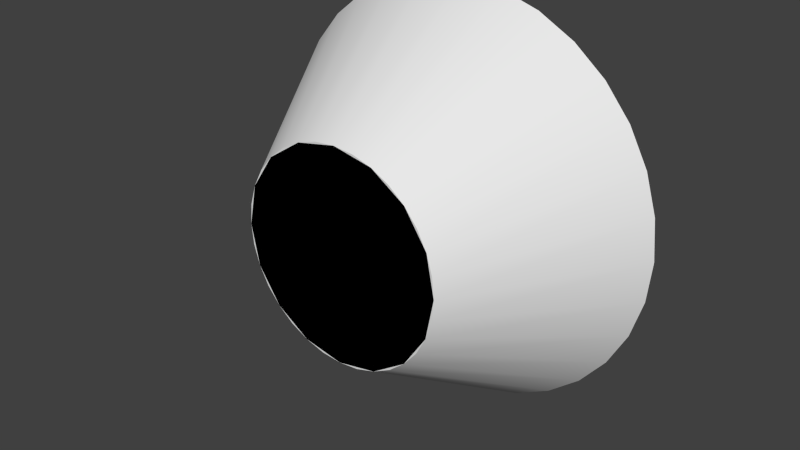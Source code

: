 # Source: adapter.blend  (saved by Blender 2.71.0; exported with 4.5.12 LTS)
import bpy
from mathutils import Matrix  # noqa: F401  (used for matrix-valued properties, if any)

bpy.ops.wm.read_factory_settings(use_empty=True)
scene = bpy.context.scene
scene.name = 'Scene'

# ---- collections
col_collection_1 = bpy.data.collections.new('Collection 1'); scene.collection.children.link(col_collection_1)

# ---- materials (node trees are filled in below, after node groups)
mat_adapter = bpy.data.materials.new('adapter')
mat_adapter.alpha_threshold = 0.0
mat_adapter.use_transparent_shadow = False
mat_adapter.roughness = 0.5
mat_adapter.specular_intensity = 0.0
mat_adapter.line_color = (0.0, 0.0, 0.0, 1.0)

# ---- node groups
ng_auto_smooth = bpy.data.node_groups.new('Auto Smooth', 'GeometryNodeTree')
_s = ng_auto_smooth.interface.new_socket(name='Geometry', in_out='OUTPUT', socket_type='NodeSocketGeometry')
_s = ng_auto_smooth.interface.new_socket(name='Geometry', in_out='INPUT', socket_type='NodeSocketGeometry')
_s = ng_auto_smooth.interface.new_socket(name='Angle', in_out='INPUT', socket_type='NodeSocketFloat')
_s.subtype = 'ANGLE'
_s.min_value = 0.0
_s.max_value = 3.142
ng_auto_smooth.is_modifier = True
_N = ng_auto_smooth.nodes; _L = ng_auto_smooth.links
n0 = _N.new('NodeGroupOutput'); n0.name = 'Group Output'; n0.location = (480, -100)
n1 = _N.new('NodeGroupInput'); n1.name = 'Group Input'; n1.location = (-420, -300)
n2 = _N.new('NodeGroupInput'); n2.name = 'Group Input.001'; n2.location = (-60, -100)
n3 = _N.new('GeometryNodeSetShadeSmooth'); n3.name = 'Set Shade Smooth'; n3.location = (120, -100)
n3.domain = 'EDGE'
n4 = _N.new('GeometryNodeSetShadeSmooth'); n4.name = 'Set Shade Smooth.001'; n4.location = (300, -100)
n5 = _N.new('GeometryNodeInputMeshEdgeAngle'); n5.name = 'Edge Angle'; n5.location = (-420, -220)
n6 = _N.new('GeometryNodeInputEdgeSmooth'); n6.name = 'Is Edge Smooth'; n6.location = (-60, -160)
n7 = _N.new('GeometryNodeInputShadeSmooth'); n7.name = 'Is Face Smooth'; n7.location = (-240, -340)
n8 = _N.new('FunctionNodeBooleanMath'); n8.name = 'Boolean Math'; n8.location = (-60, -220)
n9 = _N.new('FunctionNodeCompare'); n9.name = 'Compare'; n9.location = (-240, -180)
n9.operation = 'LESS_EQUAL'
_L.new(n5.outputs[0], n9.inputs[0])
_L.new(n4.outputs[0], n0.inputs[0])
_L.new(n1.outputs[1], n9.inputs[1])
_L.new(n9.outputs[0], n8.inputs[0])
_L.new(n7.outputs[0], n8.inputs[1])
_L.new(n2.outputs[0], n3.inputs[0])
_L.new(n6.outputs[0], n3.inputs[1])
_L.new(n3.outputs[0], n4.inputs[0])
_L.new(n8.outputs[0], n3.inputs[2])
n0.is_active_output = True

# ---- material node trees

# ---- world
world_world = bpy.data.worlds.new('World'); scene.world = world_world
world_world.color = (0.05088, 0.05088, 0.05088)
world_world.use_sun_shadow = False
world_world.sun_shadow_jitter_overblur = 0.0
world_world.cycles.sampling_method = 'MANUAL'
world_world.cycles.sample_map_resolution = 256

# ---- meshes
me_cylinder_002 = bpy.data.meshes.new('Cylinder.002')
me_cylinder_002.from_pydata([(1.314e-07, -0.5, -0.625), (1.093e-07, 0.5, -1.25), (0.1219, -0.5, -0.613), (0.2439, 0.5, -1.226), (0.2392, -0.5, -0.5774), (0.4784, 0.5, -1.155), (0.3472, -0.5, -0.5197), (0.6945, 0.5, -1.039), (0.4419, -0.5, -0.4419), (0.8839, 0.5, -0.8839), (0.5197, -0.5, -0.3472), (1.039, 0.5, -0.6945), (0.5774, -0.5, -0.2392), (1.155, 0.5, -0.4784), (0.613, -0.5, -0.1219), (1.226, 0.5, -0.2439), (0.625, -0.5, -2.525e-07), (1.25, 0.5, -7.921e-07), (0.613, -0.5, 0.1219), (1.226, 0.5, 0.2439), (0.5774, -0.5, 0.2392), (1.155, 0.5, 0.4784), (0.5197, -0.5, 0.3472), (1.039, 0.5, 0.6945), (0.4419, -0.5, 0.4419), (0.8839, 0.5, 0.8839), (0.3472, -0.5, 0.5197), (0.6945, 0.5, 1.039), (0.2392, -0.5, 0.5774), (0.4784, 0.5, 1.155), (0.1219, -0.5, 0.613), (0.2439, 0.5, 1.226), (-7.227e-08, -0.5, 0.625), (-2.98e-07, 0.5, 1.25), (-0.1219, -0.5, 0.613), (-0.2439, 0.5, 1.226), (-0.2392, -0.5, 0.5774), (-0.4784, 0.5, 1.155), (-0.3472, -0.5, 0.5197), (-0.6945, 0.5, 1.039), (-0.4419, -0.5, 0.4419), (-0.8839, 0.5, 0.8839), (-0.5197, -0.5, 0.3472), (-1.039, 0.5, 0.6945), (-0.5774, -0.5, 0.2392), (-1.155, 0.5, 0.4784), (-0.613, -0.5, 0.1219), (-1.226, 0.5, 0.2439), (-0.625, -0.5, -8.088e-07), (-1.25, 0.5, -1.905e-06), (-0.613, -0.5, -0.1219), (-1.226, 0.5, -0.2439), (-0.5774, -0.5, -0.2392), (-1.155, 0.5, -0.4784), (-0.5197, -0.5, -0.3472), (-1.039, 0.5, -0.6945), (-0.4419, -0.5, -0.4419), (-0.8839, 0.5, -0.8839), (-0.3472, -0.5, -0.5197), (-0.6945, 0.5, -1.039), (-0.2392, -0.5, -0.5774), (-0.4784, 0.5, -1.155), (-0.1219, -0.5, -0.613), (-0.2439, 0.5, -1.226)], [], [(0, 1, 3, 2), (2, 3, 5, 4), (4, 5, 7, 6), (6, 7, 9, 8), (8, 9, 11, 10), (10, 11, 13, 12), (12, 13, 15, 14), (14, 15, 17, 16), (16, 17, 19, 18), (18, 19, 21, 20), (20, 21, 23, 22), (22, 23, 25, 24), (24, 25, 27, 26), (26, 27, 29, 28), (28, 29, 31, 30), (30, 31, 33, 32), (32, 33, 35, 34), (34, 35, 37, 36), (36, 37, 39, 38), (38, 39, 41, 40), (40, 41, 43, 42), (42, 43, 45, 44), (44, 45, 47, 46), (46, 47, 49, 48), (48, 49, 51, 50), (50, 51, 53, 52), (52, 53, 55, 54), (54, 55, 57, 56), (56, 57, 59, 58), (58, 59, 61, 60), (3, 1, 63, 61, 59, 57, 55, 53, 51, 49, 47, 45, 43, 41, 39, 37, 35, 33, 31, 29, 27, 25, 23, 21, 19, 17, 15, 13, 11, 9, 7, 5), (62, 63, 1, 0), (60, 61, 63, 62), (0, 2, 4, 6, 8, 10, 12, 14, 16, 18, 20, 22, 24, 26, 28, 30, 32, 34, 36, 38, 40, 42, 44, 46, 48, 50, 52, 54, 56, 58, 60, 62)])
me_cylinder_002.polygons.foreach_set('use_smooth', [1, 1, 1, 1, 1, 1, 1, 1, 1, 1, 1, 1, 1, 1, 1, 1, 1, 1, 1, 1, 1, 1, 1, 1, 1, 1, 1, 1, 1, 1, 0, 1, 1, 0])
_uv = me_cylinder_002.uv_layers.new(name='UVMap')
_uv.uv.foreach_set('vector', [0.5, 0.00302, 0.5, 0.4969, 0.531, 0.4969, 0.531, 0.00302, 0.531, 0.00302, 0.531, 0.4969, 0.5619, 0.4969, 0.5619, 0.00302, 0.5619, 0.00302, 0.5619, 0.4969, 0.5929, 0.4969, 0.5929, 0.003021, 0.5929, 0.003021, 0.5929, 0.4969, 0.6238, 0.497, 0.6238, 0.003023, 0.6238, 0.003023, 0.6238, 0.497, 0.6548, 0.497, 0.6548, 0.003025, 0.6548, 0.003025, 0.6548, 0.497, 0.6858, 0.497, 0.6858, 0.003028, 0.6858, 0.003028, 0.6858, 0.497, 0.7167, 0.497, 0.7167, 0.003032, 0.7167, 0.003032, 0.7167, 0.497, 0.7477, 0.497, 0.7477, 0.003035, 0.7477, 0.003035, 0.7477, 0.497, 0.7787, 0.497, 0.7787, 0.00304, 0.7787, 0.00304, 0.7787, 0.497, 0.8096, 0.497, 0.8096, 0.003045, 0.8096, 0.003045, 0.8096, 0.497, 0.8406, 0.497, 0.8406, 0.00305, 0.8406, 0.00305, 0.8406, 0.497, 0.8716, 0.497, 0.8716, 0.003055, 0.8716, 0.003055, 0.8716, 0.497, 0.9025, 0.497, 0.9025, 0.00306, 0.9025, 0.00306, 0.9025, 0.497, 0.9335, 0.497, 0.9335, 0.003065, 0.9335, 0.003065, 0.9335, 0.497, 0.9645, 0.497, 0.9645, 0.00307, 0.9645, 0.00307, 0.9645, 0.497, 0.9954, 0.497, 0.9954, 0.003076, 0.004557, 0.003057, 0.004558, 0.497, 0.03552, 0.497, 0.03552, 0.003053, 0.03552, 0.003053, 0.03552, 0.497, 0.06649, 0.497, 0.06649, 0.003051, 0.06649, 0.003051, 0.06649, 0.497, 0.09745, 0.497, 0.09745, 0.003049, 0.09745, 0.003049, 0.09745, 0.497, 0.1284, 0.497, 0.1284, 0.003047, 0.1284, 0.003047, 0.1284, 0.497, 0.1594, 0.4969, 0.1594, 0.003044, 0.1594, 0.003044, 0.1594, 0.4969, 0.1903, 0.4969, 0.1903, 0.003041, 0.1903, 0.003041, 0.1903, 0.4969, 0.2213, 0.4969, 0.2213, 0.003037, 0.2213, 0.003037, 0.2213, 0.4969, 0.2523, 0.4969, 0.2523, 0.003034, 0.2523, 0.003034, 0.2523, 0.4969, 0.2832, 0.4969, 0.2832, 0.00303, 0.2832, 0.00303, 0.2832, 0.4969, 0.3142, 0.4969, 0.3142, 0.003028, 0.3142, 0.003028, 0.3142, 0.4969, 0.3452, 0.4969, 0.3452, 0.003025, 0.3452, 0.003025, 0.3452, 0.4969, 0.3761, 0.4969, 0.3761, 0.003023, 0.3761, 0.003023, 0.3761, 0.4969, 0.4071, 0.4969, 0.4071, 0.003022, 0.4071, 0.003022, 0.4071, 0.4969, 0.4381, 0.4969, 0.4381, 0.003021, 0.7032, 0.5049, 0.7519, 0.5004, 0.8005, 0.5056, 0.8472, 0.5202, 0.8902, 0.5435, 0.9278, 0.5749, 0.9586, 0.6129, 0.9813, 0.6562, 0.9951, 0.7032, 0.9996, 0.7519, 0.9944, 0.8005, 0.9798, 0.8472, 0.9565, 0.8902, 0.9251, 0.9278, 0.8871, 0.9586, 0.8438, 0.9813, 0.7968, 0.9951, 0.7481, 0.9996, 0.6995, 0.9944, 0.6528, 0.9798, 0.6098, 0.9565, 0.5722, 0.9251, 0.5414, 0.8871, 0.5187, 0.8438, 0.5049, 0.7968, 0.5004, 0.7481, 0.5056, 0.6995, 0.5202, 0.6528, 0.5435, 0.6098, 0.5749, 0.5722, 0.6129, 0.5414, 0.6562, 0.5187, 0.469, 0.00302, 0.469, 0.4969, 0.5, 0.4969, 0.5, 0.00302, 0.4381, 0.003021, 0.4381, 0.4969, 0.469, 0.4969, 0.469, 0.00302, 0.2518, 0.5004, 0.3005, 0.5056, 0.3472, 0.5201, 0.3902, 0.5435, 0.4278, 0.5748, 0.4585, 0.6129, 0.4813, 0.6562, 0.4951, 0.7031, 0.4996, 0.7518, 0.4944, 0.8005, 0.4799, 0.8472, 0.4565, 0.8902, 0.4252, 0.9278, 0.3871, 0.9585, 0.3438, 0.9813, 0.2969, 0.9951, 0.2482, 0.9996, 0.1995, 0.9944, 0.1528, 0.9799, 0.1098, 0.9565, 0.07224, 0.9252, 0.04148, 0.8871, 0.01873, 0.8438, 0.004873, 0.7969, 0.0004335, 0.7482, 0.005584, 0.6995, 0.02013, 0.6528, 0.04351, 0.6098, 0.07482, 0.5722, 0.1129, 0.5415, 0.1562, 0.5187, 0.2031, 0.5049])
me_cylinder_002.materials.append(mat_adapter)
me_cylinder_002.use_remesh_preserve_volume = False
me_cylinder_002.use_remesh_preserve_attributes = False
me_cylinder_002.use_mirror_vertex_groups = False
me_cylinder_002.use_paint_bone_selection = False
me_cylinder_002.use_paint_mask = True
me_cylinder_002.update()
me_cylinder_003 = bpy.data.meshes.new('Cylinder.003')
me_cylinder_003.from_pydata([(1.64e-07, -0.5, -0.625), (1.105e-07, 0.5, -1.25), (0.2392, -0.5, -0.5774), (0.4784, 0.5, -1.155), (0.4419, -0.5, -0.4419), (0.8839, 0.5, -0.8839), (0.5774, -0.5, -0.2392), (1.155, 0.5, -0.4784), (0.625, -0.5, 3.516e-07), (1.25, 0.5, -2.532e-07), (0.5774, -0.5, 0.2392), (1.155, 0.5, 0.4784), (0.4419, -0.5, 0.4419), (0.8839, 0.5, 0.8839), (0.2392, -0.5, 0.5774), (0.4784, 0.5, 1.155), (2.583e-07, -0.5, 0.625), (2.993e-07, 0.5, 1.25), (-0.2392, -0.5, 0.5774), (-0.4784, 0.5, 1.155), (-0.4419, -0.5, 0.4419), (-0.8839, 0.5, 0.8839), (-0.5774, -0.5, 0.2392), (-1.155, 0.5, 0.4784), (-0.625, -0.5, 3.168e-07), (-1.25, 0.5, -3.227e-07), (-0.5774, -0.5, -0.2392), (-1.155, 0.5, -0.4784), (-0.4419, -0.5, -0.4419), (-0.8839, 0.5, -0.8839), (-0.2392, -0.5, -0.5774), (-0.4784, 0.5, -1.155)], [], [(0, 1, 3, 2), (2, 3, 5, 4), (4, 5, 7, 6), (6, 7, 9, 8), (8, 9, 11, 10), (10, 11, 13, 12), (12, 13, 15, 14), (14, 15, 17, 16), (16, 17, 19, 18), (18, 19, 21, 20), (20, 21, 23, 22), (22, 23, 25, 24), (24, 25, 27, 26), (26, 27, 29, 28), (3, 1, 31, 29, 27, 25, 23, 21, 19, 17, 15, 13, 11, 9, 7, 5), (30, 31, 1, 0), (28, 29, 31, 30), (0, 2, 4, 6, 8, 10, 12, 14, 16, 18, 20, 22, 24, 26, 28, 30)])
me_cylinder_003.use_remesh_preserve_volume = False
me_cylinder_003.use_remesh_preserve_attributes = False
me_cylinder_003.use_mirror_vertex_groups = False
me_cylinder_003.update()

# ---- objects
ob_adapter = bpy.data.objects.new('adapter', me_cylinder_002)
ob_collider = bpy.data.objects.new('collider', me_cylinder_003)

# ---- transforms, parenting, visibility, modifiers, constraints
ob_adapter.location = (0.0, 0.0, 0.0)
ob_adapter.lineart.crease_threshold = 0.0
_m = ob_adapter.modifiers.new('Auto Smooth', 'NODES')
_m.node_group = ng_auto_smooth
_gi = [s.identifier for s in ng_auto_smooth.interface.items_tree if s.item_type == 'SOCKET' and s.in_out == 'INPUT']
_m[_gi[1]] = 1.047  # Angle
ob_collider.parent = ob_adapter
ob_collider.location = (0.0, 0.0, 0.0)
ob_collider.display_type = 'WIRE'
ob_collider.lineart.crease_threshold = 0.0

# ---- collection membership
col_collection_1.objects.link(ob_adapter)
col_collection_1.objects.link(ob_collider)

# ---- scene / render settings (as saved in the file)
scene.frame_start = 1; scene.frame_end = 250; scene.frame_set(1)
scene.render.engine = 'BLENDER_EEVEE_NEXT'
scene.render.resolution_percentage = 50
scene.render.dither_intensity = 0.0
scene.cycles.use_denoising = False
scene.cycles.samples = 10
scene.cycles.sampling_pattern = 'TABULATED_SOBOL'
scene.cycles.light_sampling_threshold = 0.0
scene.cycles.use_adaptive_sampling = False
scene.cycles.use_light_tree = False
scene.cycles.blur_glossy = 0.0
scene.cycles.volume_bounces = 1
scene.cycles.pixel_filter_type = 'GAUSSIAN'
scene.cycles.sample_clamp_indirect = 0.0
scene.view_settings.view_transform = 'Standard'
bpy.context.view_layer.update()

# ---- added for rendering (the .blend has no active camera and no usable light): camera, sun
cam_auto = bpy.data.cameras.new('AutoCamera')
cam_auto.lens = 50.0
cam_auto.sensor_width = 36.0
cam_auto.clip_end = 1000.0
ob_auto_camera = bpy.data.objects.new('AutoCamera', cam_auto)
scene.collection.objects.link(ob_auto_camera)
ob_auto_camera.location = (3.39949, -4.07939, 2.71959)
ob_auto_camera.rotation_euler = (1.09748, -7.21219e-08, 0.694738)
scene.camera = ob_auto_camera
light_auto_sun = bpy.data.lights.new('AutoSun', 'SUN')
light_auto_sun.energy = 3.0
light_auto_sun.angle = 0.0523599
ob_auto_sun = bpy.data.objects.new('AutoSun', light_auto_sun)
scene.collection.objects.link(ob_auto_sun)
ob_auto_sun.rotation_euler = (0.872665, 0.174533, 0.523599)
bpy.context.view_layer.update()

